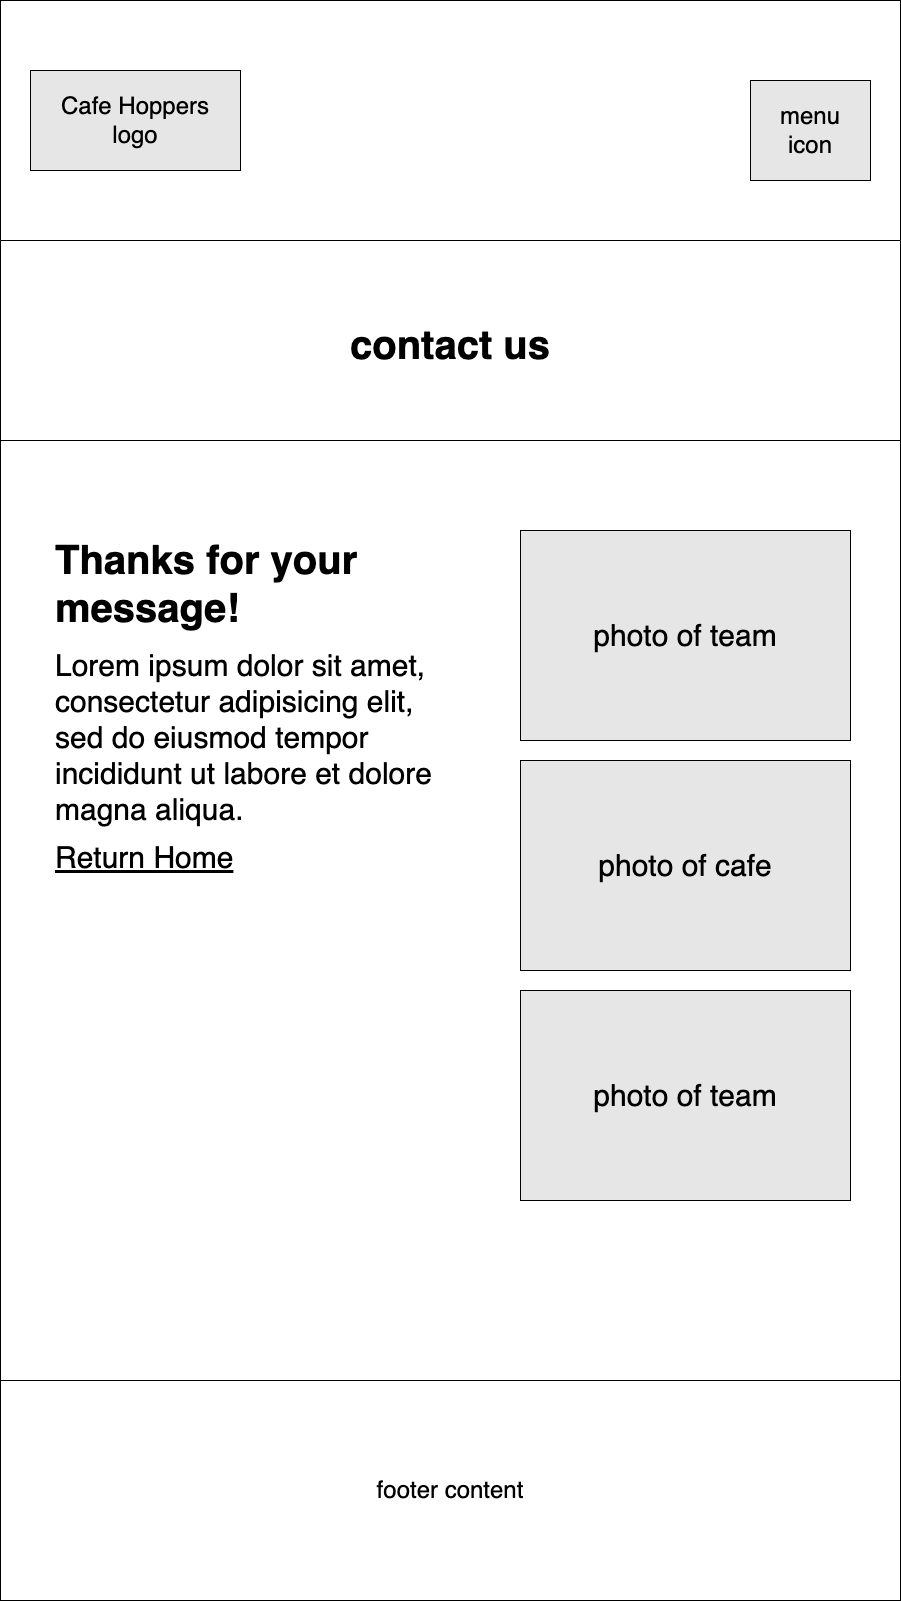

The diagram above was exported from draw.io. Its source (the exported page's mxGraphModel, read from the mxfile embedded in the PNG):
<mxGraphModel dx="1426" dy="628" grid="1" gridSize="10" guides="1" tooltips="1" connect="1" arrows="1" fold="1" page="1" pageScale="1" pageWidth="900" pageHeight="1600" background="#FFFFFF" math="0" shadow="0">
  <root>
    <mxCell id="0" />
    <mxCell id="1" parent="0" />
    <mxCell id="qiCiA2myx4UJtC2wgqbX-6" value="" style="rounded=0;whiteSpace=wrap;html=1;fontSize=24;fillColor=#FFFFFF;" parent="1" vertex="1">
      <mxGeometry width="900" height="240" as="geometry" />
    </mxCell>
    <mxCell id="qiCiA2myx4UJtC2wgqbX-1" value="&lt;font style=&quot;font-size: 24px;&quot;&gt;Cafe Hoppers&lt;br&gt;logo&lt;/font&gt;" style="rounded=0;whiteSpace=wrap;html=1;fillColor=#E6E6E6;" parent="1" vertex="1">
      <mxGeometry x="30" y="70" width="210" height="100" as="geometry" />
    </mxCell>
    <mxCell id="qiCiA2myx4UJtC2wgqbX-7" value="menu&lt;br&gt;icon" style="rounded=0;whiteSpace=wrap;html=1;fontSize=24;fillColor=#E6E6E6;" parent="1" vertex="1">
      <mxGeometry x="750" y="80" width="120" height="100" as="geometry" />
    </mxCell>
    <mxCell id="qiCiA2myx4UJtC2wgqbX-10" value="footer content" style="rounded=0;whiteSpace=wrap;html=1;fontSize=24;fillColor=#FFFFFF;" parent="1" vertex="1">
      <mxGeometry y="1380" width="900" height="220" as="geometry" />
    </mxCell>
    <mxCell id="alxngudCPENM9emR9nhb-4" value="contact us" style="swimlane;startSize=200;fontSize=40;align=center;verticalAlign=middle;" parent="1" vertex="1">
      <mxGeometry y="240" width="900" height="1140" as="geometry" />
    </mxCell>
    <mxCell id="GYEH9pEajixj1VmNgLFt-1" value="" style="rounded=0;whiteSpace=wrap;html=1;" parent="alxngudCPENM9emR9nhb-4" vertex="1">
      <mxGeometry y="200" width="900" height="940" as="geometry" />
    </mxCell>
    <mxCell id="GYEH9pEajixj1VmNgLFt-5" value="&lt;font style=&quot;font-size: 30px;&quot;&gt;photo of team&lt;/font&gt;" style="rounded=0;whiteSpace=wrap;html=1;labelBackgroundColor=none;fillColor=#E6E6E6;" parent="alxngudCPENM9emR9nhb-4" vertex="1">
      <mxGeometry x="520" y="290" width="330" height="210" as="geometry" />
    </mxCell>
    <mxCell id="GYEH9pEajixj1VmNgLFt-20" value="&lt;font style=&quot;font-size: 30px;&quot;&gt;photo of cafe&lt;/font&gt;" style="rounded=0;whiteSpace=wrap;html=1;labelBackgroundColor=#E6E6E6;fillColor=#E6E6E6;" parent="alxngudCPENM9emR9nhb-4" vertex="1">
      <mxGeometry x="520" y="520" width="330" height="210" as="geometry" />
    </mxCell>
    <mxCell id="GYEH9pEajixj1VmNgLFt-21" value="&lt;font style=&quot;font-size: 30px;&quot;&gt;photo of team&lt;/font&gt;" style="rounded=0;whiteSpace=wrap;html=1;labelBackgroundColor=#E6E6E6;fillColor=#E6E6E6;" parent="alxngudCPENM9emR9nhb-4" vertex="1">
      <mxGeometry x="520" y="750" width="330" height="210" as="geometry" />
    </mxCell>
    <mxCell id="CTLcbf1IPywGgcdizAjv-2" value="&lt;h1&gt;&lt;font style=&quot;font-size: 40px;&quot;&gt;Thanks for your message!&lt;/font&gt;&lt;/h1&gt;&lt;p&gt;&lt;font style=&quot;font-size: 30px;&quot;&gt;Lorem ipsum dolor sit amet, consectetur adipisicing elit, sed do eiusmod tempor incididunt ut labore et dolore magna aliqua.&lt;/font&gt;&lt;/p&gt;&lt;p&gt;&lt;font style=&quot;font-size: 30px;&quot;&gt;&lt;u&gt;Return Home&lt;/u&gt;&lt;/font&gt;&lt;/p&gt;" style="text;html=1;strokeColor=none;fillColor=none;spacing=5;spacingTop=-20;whiteSpace=wrap;overflow=hidden;rounded=0;" parent="alxngudCPENM9emR9nhb-4" vertex="1">
      <mxGeometry x="50" y="290" width="420" height="360" as="geometry" />
    </mxCell>
  </root>
</mxGraphModel>